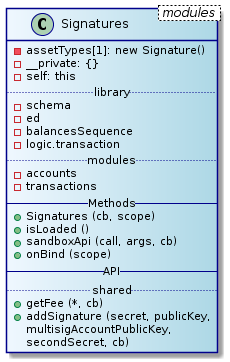

The diagram above was rendered by PlantUML. Its source (embedded in the PNG):
@startuml
skinparam class {
	BackgroundColor AliceBlue|LightBlue
	ArrowColor Black
	BorderColor DarkBlue
}
class Signatures < modules > {
  - assetTypes[1]: new Signature()
  - __private: {}
  - self: this
  .. library ..
  - schema
  - ed
  - balancesSequence
  - logic.transaction
  .. modules ..
  - accounts
  - transactions
  -- Methods --
  + Signatures (cb, scope)
  + isLoaded ()
  + sandboxApi (call, args, cb)
  + onBind (scope)
  -- API --
  .. shared ..
  + getFee (*, cb)
  + addSignature (secret, publicKey,
  multisigAccountPublicKey,
  secondSecret, cb)
}
@enduml